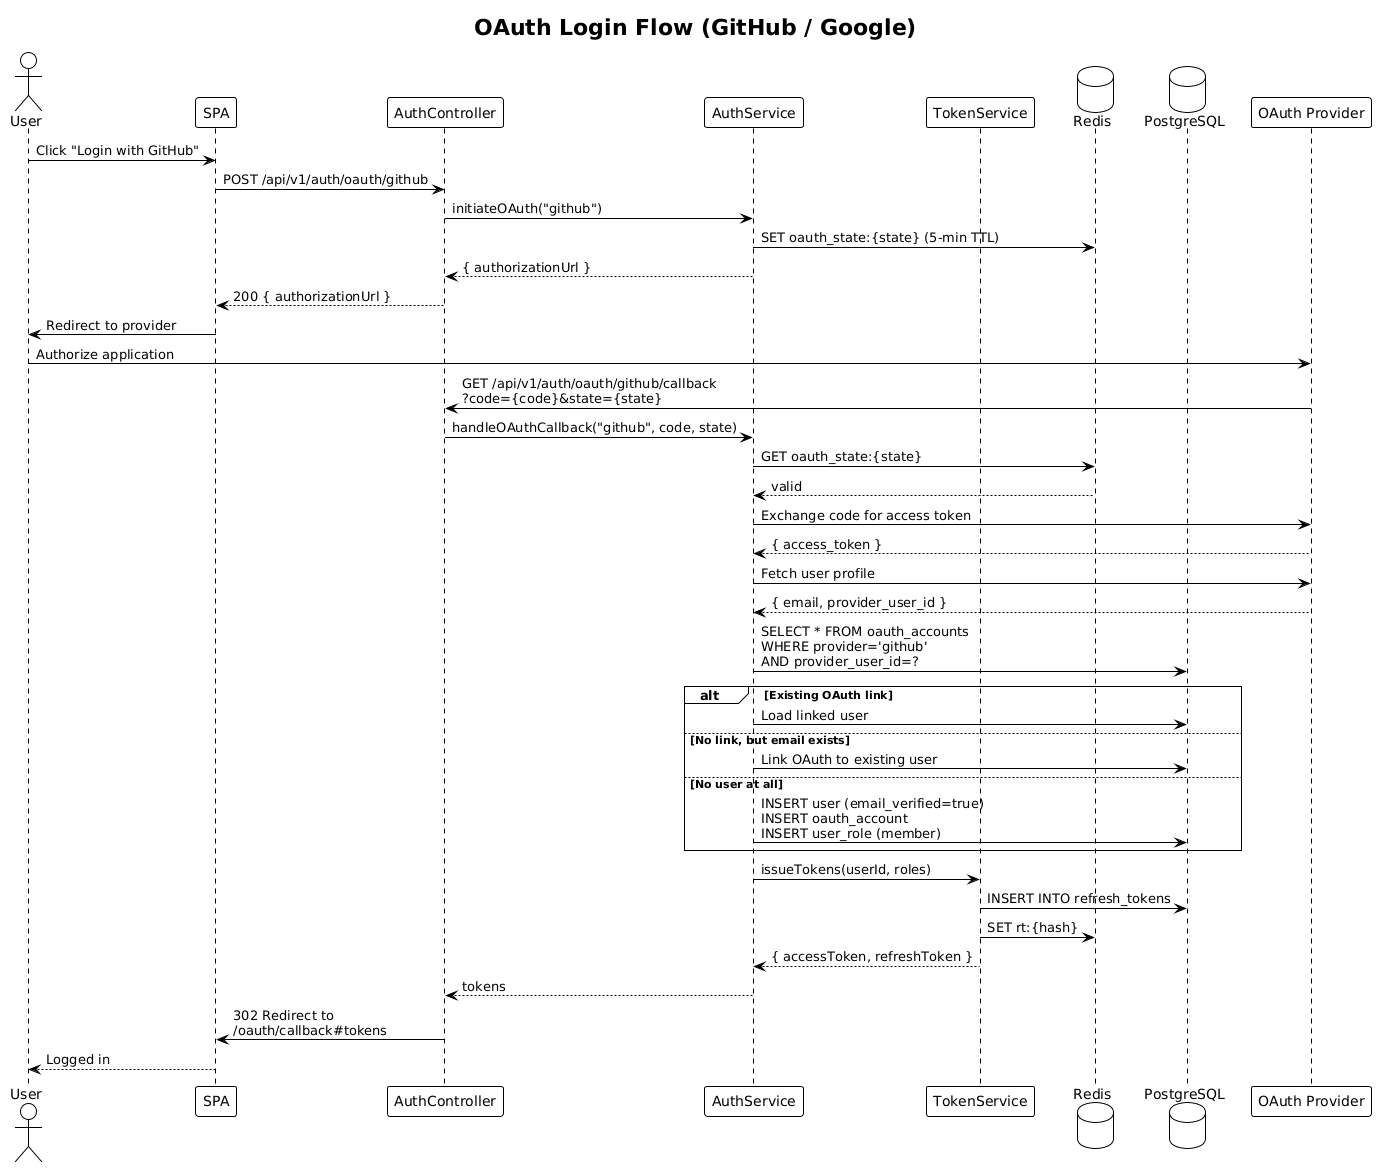

The diagram above was rendered by PlantUML. Its source (embedded in the PNG):
@startuml
!theme plain

title OAuth Login Flow (GitHub / Google)

actor User as user
participant "SPA" as spa
participant "AuthController" as ctrl
participant "AuthService" as auth
participant "TokenService" as token
database "Redis" as redis
database "PostgreSQL" as db
participant "OAuth Provider" as provider

user -> spa : Click "Login with GitHub"
spa -> ctrl : POST /api/v1/auth/oauth/github
ctrl -> auth : initiateOAuth("github")
auth -> redis : SET oauth_state:{state} (5-min TTL)
auth --> ctrl : { authorizationUrl }
ctrl --> spa : 200 { authorizationUrl }
spa -> user : Redirect to provider

user -> provider : Authorize application
provider -> ctrl : GET /api/v1/auth/oauth/github/callback\n?code={code}&state={state}

ctrl -> auth : handleOAuthCallback("github", code, state)
auth -> redis : GET oauth_state:{state}
redis --> auth : valid

auth -> provider : Exchange code for access token
provider --> auth : { access_token }
auth -> provider : Fetch user profile
provider --> auth : { email, provider_user_id }

auth -> db : SELECT * FROM oauth_accounts\nWHERE provider='github'\nAND provider_user_id=?

alt Existing OAuth link
    auth -> db : Load linked user
else No link, but email exists
    auth -> db : Link OAuth to existing user
else No user at all
    auth -> db : INSERT user (email_verified=true)\nINSERT oauth_account\nINSERT user_role (member)
end

auth -> token : issueTokens(userId, roles)
token -> db : INSERT INTO refresh_tokens
token -> redis : SET rt:{hash}
token --> auth : { accessToken, refreshToken }

auth --> ctrl : tokens
ctrl -> spa : 302 Redirect to\n/oauth/callback#tokens

spa --> user : Logged in
@enduml